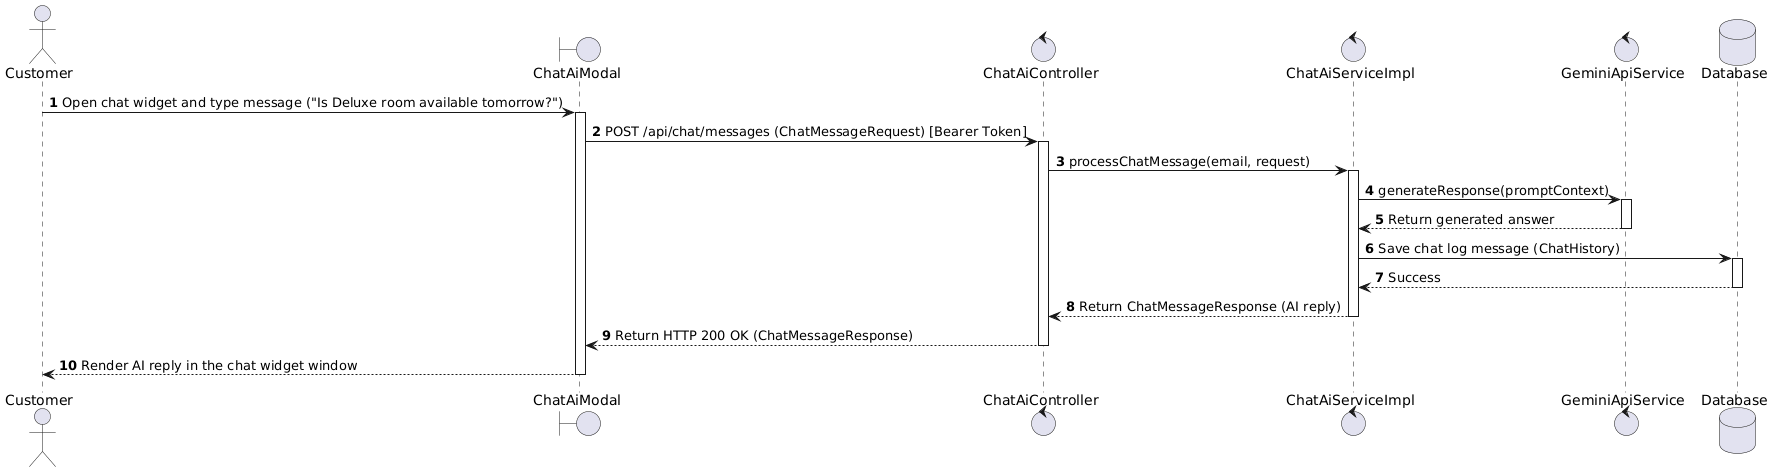

The diagram above was rendered by PlantUML. Its source (embedded in the PNG):
@startuml
actor Customer
boundary "ChatAiModal" as Page
control "ChatAiController" as Controller
control "ChatAiServiceImpl" as Service
control "GeminiApiService" as GeminiService
database "Database" as Database

autonumber

Customer -> Page : Open chat widget and type message ("Is Deluxe room available tomorrow?")
activate Page

Page -> Controller : POST /api/chat/messages (ChatMessageRequest) [Bearer Token]
activate Controller

Controller -> Service : processChatMessage(email, request)
activate Service

Service -> GeminiService : generateResponse(promptContext)
activate GeminiService
GeminiService --> Service : Return generated answer
deactivate GeminiService

Service -> Database : Save chat log message (ChatHistory)
activate Database
Database --> Service : Success
deactivate Database

Service --> Controller : Return ChatMessageResponse (AI reply)
deactivate Service

Controller --> Page : Return HTTP 200 OK (ChatMessageResponse)
deactivate Controller

Page --> Customer : Render AI reply in the chat widget window
deactivate Page
@endum